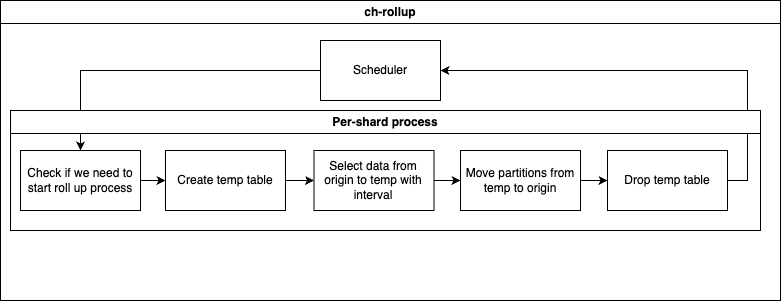

The diagram above was exported from draw.io. Its source (the exported page's mxGraphModel, read from the mxfile embedded in the PNG):
<mxGraphModel dx="1468" dy="782" grid="1" gridSize="10" guides="1" tooltips="1" connect="1" arrows="1" fold="1" page="1" pageScale="1" pageWidth="827" pageHeight="1169" math="0" shadow="0">
  <root>
    <mxCell id="0" />
    <mxCell id="1" parent="0" />
    <mxCell id="ojSv4Rtnff7X-v4mQT-y-1" value="ch-rollup" style="swimlane;whiteSpace=wrap;html=1;" vertex="1" parent="1">
      <mxGeometry x="23" y="340" width="780" height="300" as="geometry" />
    </mxCell>
    <mxCell id="ojSv4Rtnff7X-v4mQT-y-8" style="edgeStyle=orthogonalEdgeStyle;rounded=0;orthogonalLoop=1;jettySize=auto;html=1;exitX=0;exitY=0.5;exitDx=0;exitDy=0;entryX=0.5;entryY=0;entryDx=0;entryDy=0;" edge="1" parent="ojSv4Rtnff7X-v4mQT-y-1" source="ojSv4Rtnff7X-v4mQT-y-6" target="ojSv4Rtnff7X-v4mQT-y-7">
      <mxGeometry relative="1" as="geometry" />
    </mxCell>
    <mxCell id="ojSv4Rtnff7X-v4mQT-y-6" value="Scheduler" style="rounded=0;whiteSpace=wrap;html=1;" vertex="1" parent="ojSv4Rtnff7X-v4mQT-y-1">
      <mxGeometry x="320" y="40" width="120" height="60" as="geometry" />
    </mxCell>
    <mxCell id="ojSv4Rtnff7X-v4mQT-y-14" style="edgeStyle=orthogonalEdgeStyle;rounded=0;orthogonalLoop=1;jettySize=auto;html=1;exitX=1;exitY=0.5;exitDx=0;exitDy=0;entryX=0;entryY=0.5;entryDx=0;entryDy=0;" edge="1" parent="ojSv4Rtnff7X-v4mQT-y-1" source="ojSv4Rtnff7X-v4mQT-y-7" target="ojSv4Rtnff7X-v4mQT-y-12">
      <mxGeometry relative="1" as="geometry" />
    </mxCell>
    <mxCell id="ojSv4Rtnff7X-v4mQT-y-7" value="Check if we need to start roll up process" style="rounded=0;whiteSpace=wrap;html=1;" vertex="1" parent="ojSv4Rtnff7X-v4mQT-y-1">
      <mxGeometry x="20" y="150" width="120" height="60" as="geometry" />
    </mxCell>
    <mxCell id="ojSv4Rtnff7X-v4mQT-y-16" value="" style="edgeStyle=orthogonalEdgeStyle;rounded=0;orthogonalLoop=1;jettySize=auto;html=1;" edge="1" parent="ojSv4Rtnff7X-v4mQT-y-1" source="ojSv4Rtnff7X-v4mQT-y-12" target="ojSv4Rtnff7X-v4mQT-y-15">
      <mxGeometry relative="1" as="geometry" />
    </mxCell>
    <mxCell id="ojSv4Rtnff7X-v4mQT-y-12" value="Create temp table" style="rounded=0;whiteSpace=wrap;html=1;" vertex="1" parent="ojSv4Rtnff7X-v4mQT-y-1">
      <mxGeometry x="165" y="150" width="120" height="60" as="geometry" />
    </mxCell>
    <mxCell id="ojSv4Rtnff7X-v4mQT-y-18" value="" style="edgeStyle=orthogonalEdgeStyle;rounded=0;orthogonalLoop=1;jettySize=auto;html=1;" edge="1" parent="ojSv4Rtnff7X-v4mQT-y-1" source="ojSv4Rtnff7X-v4mQT-y-15" target="ojSv4Rtnff7X-v4mQT-y-17">
      <mxGeometry relative="1" as="geometry" />
    </mxCell>
    <mxCell id="ojSv4Rtnff7X-v4mQT-y-15" value="Select data from origin to temp with interval" style="whiteSpace=wrap;html=1;rounded=0;" vertex="1" parent="ojSv4Rtnff7X-v4mQT-y-1">
      <mxGeometry x="313.5" y="150" width="120" height="60" as="geometry" />
    </mxCell>
    <mxCell id="ojSv4Rtnff7X-v4mQT-y-20" value="" style="edgeStyle=orthogonalEdgeStyle;rounded=0;orthogonalLoop=1;jettySize=auto;html=1;" edge="1" parent="ojSv4Rtnff7X-v4mQT-y-1" source="ojSv4Rtnff7X-v4mQT-y-17" target="ojSv4Rtnff7X-v4mQT-y-19">
      <mxGeometry relative="1" as="geometry" />
    </mxCell>
    <mxCell id="ojSv4Rtnff7X-v4mQT-y-17" value="Move partitions from temp to origin" style="whiteSpace=wrap;html=1;rounded=0;" vertex="1" parent="ojSv4Rtnff7X-v4mQT-y-1">
      <mxGeometry x="460" y="150" width="120" height="60" as="geometry" />
    </mxCell>
    <mxCell id="ojSv4Rtnff7X-v4mQT-y-21" style="edgeStyle=orthogonalEdgeStyle;rounded=0;orthogonalLoop=1;jettySize=auto;html=1;exitX=1;exitY=0.5;exitDx=0;exitDy=0;entryX=1;entryY=0.5;entryDx=0;entryDy=0;" edge="1" parent="ojSv4Rtnff7X-v4mQT-y-1" source="ojSv4Rtnff7X-v4mQT-y-19" target="ojSv4Rtnff7X-v4mQT-y-6">
      <mxGeometry relative="1" as="geometry" />
    </mxCell>
    <mxCell id="ojSv4Rtnff7X-v4mQT-y-19" value="Drop temp table" style="whiteSpace=wrap;html=1;rounded=0;" vertex="1" parent="ojSv4Rtnff7X-v4mQT-y-1">
      <mxGeometry x="607" y="150" width="120" height="60" as="geometry" />
    </mxCell>
    <mxCell id="ojSv4Rtnff7X-v4mQT-y-23" value="Per-shard process" style="swimlane;whiteSpace=wrap;html=1;" vertex="1" parent="ojSv4Rtnff7X-v4mQT-y-1">
      <mxGeometry x="10" y="110" width="750" height="120" as="geometry">
        <mxRectangle x="10" y="110" width="140" height="30" as="alternateBounds" />
      </mxGeometry>
    </mxCell>
  </root>
</mxGraphModel>